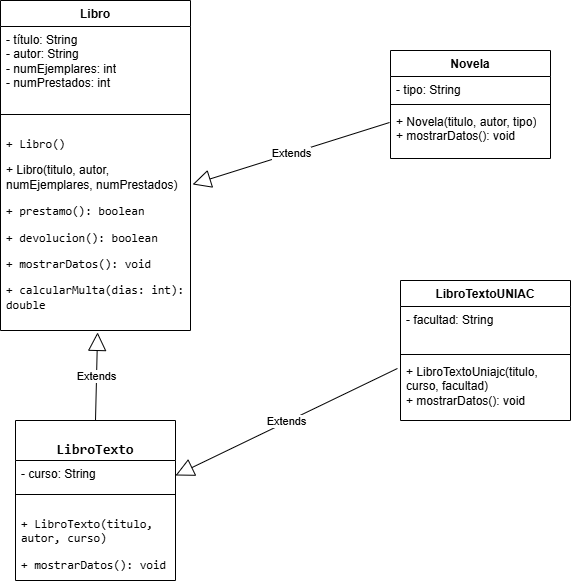

The diagram above was exported from draw.io. Its source (the exported page's mxGraphModel, read from the mxfile embedded in the PNG):
<mxGraphModel dx="946" dy="607" grid="1" gridSize="10" guides="1" tooltips="1" connect="1" arrows="1" fold="1" page="1" pageScale="1" pageWidth="827" pageHeight="1169" math="0" shadow="0">
  <root>
    <mxCell id="0" />
    <mxCell id="1" parent="0" />
    <mxCell id="dILAgOPlSwXiUE3LRwso-12" parent="1" style="swimlane;fontStyle=1;align=center;verticalAlign=top;childLayout=stackLayout;horizontal=1;startSize=40;horizontalStack=0;resizeParent=1;resizeParentMax=0;resizeLast=0;collapsible=1;marginBottom=0;whiteSpace=wrap;html=1;" value="&lt;h3 data-path-to-node=&quot;5&quot;&gt;&lt;code data-path-to-node=&quot;5&quot; data-index-in-node=&quot;15&quot;&gt;LibroTexto&lt;/code&gt;&lt;/h3&gt;" vertex="1">
      <mxGeometry height="160" width="160" x="135" y="430" as="geometry" />
    </mxCell>
    <mxCell id="dILAgOPlSwXiUE3LRwso-13" parent="dILAgOPlSwXiUE3LRwso-12" style="text;strokeColor=none;fillColor=none;align=left;verticalAlign=top;spacingLeft=4;spacingRight=4;overflow=hidden;rotatable=0;points=[[0,0.5],[1,0.5]];portConstraint=eastwest;whiteSpace=wrap;html=1;" value="- curso: String&lt;div&gt;&lt;br&gt;&lt;/div&gt;" vertex="1">
      <mxGeometry height="30" width="160" y="40" as="geometry" />
    </mxCell>
    <mxCell id="dILAgOPlSwXiUE3LRwso-14" parent="dILAgOPlSwXiUE3LRwso-12" style="line;strokeWidth=1;fillColor=none;align=left;verticalAlign=middle;spacingTop=-1;spacingLeft=3;spacingRight=3;rotatable=0;labelPosition=right;points=[];portConstraint=eastwest;strokeColor=inherit;" value="" vertex="1">
      <mxGeometry height="8" width="160" y="70" as="geometry" />
    </mxCell>
    <mxCell id="dILAgOPlSwXiUE3LRwso-15" parent="dILAgOPlSwXiUE3LRwso-12" style="text;strokeColor=none;fillColor=none;align=left;verticalAlign=top;spacingLeft=4;spacingRight=4;overflow=hidden;rotatable=0;points=[[0,0.5],[1,0.5]];portConstraint=eastwest;whiteSpace=wrap;html=1;" value="&lt;li&gt;&lt;p data-path-to-node=&quot;6,1,1,0,0&quot;&gt;&lt;code data-path-to-node=&quot;6,1,1,0,0&quot; data-index-in-node=&quot;0&quot;&gt;+ LibroTexto(titulo, autor, curso)&lt;/code&gt;&lt;/p&gt;&lt;/li&gt;&lt;li&gt;&lt;p data-path-to-node=&quot;6,1,1,0,0&quot;&gt;&lt;code data-path-to-node=&quot;6,1,1,0,0&quot; data-index-in-node=&quot;0&quot;&gt;+ mostrarDatos(): void&lt;/code&gt;&lt;/p&gt;&lt;/li&gt;&lt;li&gt;&lt;p data-path-to-node=&quot;6,1,1,1,0&quot;&gt;&lt;/p&gt;&lt;/li&gt;" vertex="1">
      <mxGeometry height="82" width="160" y="78" as="geometry" />
    </mxCell>
    <mxCell id="dILAgOPlSwXiUE3LRwso-24" parent="1" style="swimlane;fontStyle=1;align=center;verticalAlign=top;childLayout=stackLayout;horizontal=1;startSize=26;horizontalStack=0;resizeParent=1;resizeParentMax=0;resizeLast=0;collapsible=1;marginBottom=0;whiteSpace=wrap;html=1;" value="Novela" vertex="1">
      <mxGeometry height="108" width="160" x="510" y="60" as="geometry" />
    </mxCell>
    <mxCell id="dILAgOPlSwXiUE3LRwso-25" parent="dILAgOPlSwXiUE3LRwso-24" style="text;strokeColor=none;fillColor=none;align=left;verticalAlign=top;spacingLeft=4;spacingRight=4;overflow=hidden;rotatable=0;points=[[0,0.5],[1,0.5]];portConstraint=eastwest;whiteSpace=wrap;html=1;" value="- tipo: String" vertex="1">
      <mxGeometry height="24" width="160" y="26" as="geometry" />
    </mxCell>
    <mxCell id="dILAgOPlSwXiUE3LRwso-26" parent="dILAgOPlSwXiUE3LRwso-24" style="line;strokeWidth=1;fillColor=none;align=left;verticalAlign=middle;spacingTop=-1;spacingLeft=3;spacingRight=3;rotatable=0;labelPosition=right;points=[];portConstraint=eastwest;strokeColor=inherit;" value="" vertex="1">
      <mxGeometry height="8" width="160" y="50" as="geometry" />
    </mxCell>
    <mxCell id="dILAgOPlSwXiUE3LRwso-27" parent="dILAgOPlSwXiUE3LRwso-24" style="text;strokeColor=none;fillColor=none;align=left;verticalAlign=top;spacingLeft=4;spacingRight=4;overflow=hidden;rotatable=0;points=[[0,0.5],[1,0.5]];portConstraint=eastwest;whiteSpace=wrap;html=1;" value="+ Novela(titulo, autor, tipo)&lt;div&gt;+ mostrarDatos(): void&lt;/div&gt;" vertex="1">
      <mxGeometry height="50" width="160" y="58" as="geometry" />
    </mxCell>
    <mxCell id="dILAgOPlSwXiUE3LRwso-28" parent="1" style="swimlane;fontStyle=1;align=center;verticalAlign=top;childLayout=stackLayout;horizontal=1;startSize=26;horizontalStack=0;resizeParent=1;resizeParentMax=0;resizeLast=0;collapsible=1;marginBottom=0;whiteSpace=wrap;html=1;" value="LibroTextoUNIAC" vertex="1">
      <mxGeometry height="140" width="170" x="520" y="290" as="geometry" />
    </mxCell>
    <mxCell id="dILAgOPlSwXiUE3LRwso-29" parent="dILAgOPlSwXiUE3LRwso-28" style="text;strokeColor=none;fillColor=none;align=left;verticalAlign=top;spacingLeft=4;spacingRight=4;overflow=hidden;rotatable=0;points=[[0,0.5],[1,0.5]];portConstraint=eastwest;whiteSpace=wrap;html=1;" value="- facultad: String" vertex="1">
      <mxGeometry height="44" width="170" y="26" as="geometry" />
    </mxCell>
    <mxCell id="dILAgOPlSwXiUE3LRwso-30" parent="dILAgOPlSwXiUE3LRwso-28" style="line;strokeWidth=1;fillColor=none;align=left;verticalAlign=middle;spacingTop=-1;spacingLeft=3;spacingRight=3;rotatable=0;labelPosition=right;points=[];portConstraint=eastwest;strokeColor=inherit;" value="" vertex="1">
      <mxGeometry height="8" width="170" y="70" as="geometry" />
    </mxCell>
    <mxCell id="dILAgOPlSwXiUE3LRwso-31" parent="dILAgOPlSwXiUE3LRwso-28" style="text;strokeColor=none;fillColor=none;align=left;verticalAlign=top;spacingLeft=4;spacingRight=4;overflow=hidden;rotatable=0;points=[[0,0.5],[1,0.5]];portConstraint=eastwest;whiteSpace=wrap;html=1;" value="+ LibroTextoUniajc(titulo, curso, facultad)&lt;div&gt;+ mostrarDatos(): void&lt;/div&gt;" vertex="1">
      <mxGeometry height="62" width="170" y="78" as="geometry" />
    </mxCell>
    <mxCell id="dILAgOPlSwXiUE3LRwso-32" parent="1" style="swimlane;fontStyle=1;align=center;verticalAlign=top;childLayout=stackLayout;horizontal=1;startSize=26;horizontalStack=0;resizeParent=1;resizeParentMax=0;resizeLast=0;collapsible=1;marginBottom=0;whiteSpace=wrap;html=1;" value="&lt;font dir=&quot;auto&quot; style=&quot;vertical-align: inherit;&quot;&gt;&lt;font dir=&quot;auto&quot; style=&quot;vertical-align: inherit;&quot;&gt;Libro&lt;/font&gt;&lt;/font&gt;" vertex="1">
      <mxGeometry height="330" width="190" x="120" y="10" as="geometry" />
    </mxCell>
    <mxCell id="dILAgOPlSwXiUE3LRwso-33" parent="dILAgOPlSwXiUE3LRwso-32" style="text;strokeColor=none;fillColor=none;align=left;verticalAlign=top;spacingLeft=4;spacingRight=4;overflow=hidden;rotatable=0;points=[[0,0.5],[1,0.5]];portConstraint=eastwest;whiteSpace=wrap;html=1;" value="&lt;font dir=&quot;auto&quot; style=&quot;vertical-align: inherit;&quot;&gt;&lt;font dir=&quot;auto&quot; style=&quot;vertical-align: inherit;&quot;&gt;&lt;font dir=&quot;auto&quot; style=&quot;vertical-align: inherit;&quot;&gt;&lt;font dir=&quot;auto&quot; style=&quot;vertical-align: inherit;&quot;&gt;&lt;font dir=&quot;auto&quot; style=&quot;vertical-align: inherit;&quot;&gt;&lt;font dir=&quot;auto&quot; style=&quot;vertical-align: inherit;&quot;&gt;- título: String&lt;/font&gt;&lt;/font&gt;&lt;/font&gt;&lt;/font&gt;&lt;/font&gt;&lt;/font&gt;&lt;div&gt;&lt;font dir=&quot;auto&quot; style=&quot;vertical-align: inherit;&quot;&gt;&lt;font dir=&quot;auto&quot; style=&quot;vertical-align: inherit;&quot;&gt;&lt;font dir=&quot;auto&quot; style=&quot;vertical-align: inherit;&quot;&gt;&lt;font dir=&quot;auto&quot; style=&quot;vertical-align: inherit;&quot;&gt;- autor: String&lt;/font&gt;&lt;/font&gt;&lt;/font&gt;&lt;/font&gt;&lt;/div&gt;&lt;div&gt;&lt;font dir=&quot;auto&quot; style=&quot;vertical-align: inherit;&quot;&gt;&lt;font dir=&quot;auto&quot; style=&quot;vertical-align: inherit;&quot;&gt;&lt;font dir=&quot;auto&quot; style=&quot;vertical-align: inherit;&quot;&gt;&lt;font dir=&quot;auto&quot; style=&quot;vertical-align: inherit;&quot;&gt;- numEjemplares: int&lt;/font&gt;&lt;/font&gt;&lt;/font&gt;&lt;/font&gt;&lt;/div&gt;&lt;div&gt;&lt;font dir=&quot;auto&quot; style=&quot;vertical-align: inherit;&quot;&gt;&lt;font dir=&quot;auto&quot; style=&quot;vertical-align: inherit;&quot;&gt;&lt;font dir=&quot;auto&quot; style=&quot;vertical-align: inherit;&quot;&gt;&lt;font dir=&quot;auto&quot; style=&quot;vertical-align: inherit;&quot;&gt;- numPrestados: int&lt;/font&gt;&lt;/font&gt;&lt;/font&gt;&lt;/font&gt;&lt;/div&gt;&lt;div&gt;&lt;font dir=&quot;auto&quot; style=&quot;vertical-align: inherit;&quot;&gt;&lt;font dir=&quot;auto&quot; style=&quot;vertical-align: inherit;&quot;&gt;&lt;font dir=&quot;auto&quot; style=&quot;vertical-align: inherit;&quot;&gt;&lt;font dir=&quot;auto&quot; style=&quot;vertical-align: inherit;&quot;&gt;&lt;br&gt;&lt;/font&gt;&lt;/font&gt;&lt;/font&gt;&lt;/font&gt;&lt;/div&gt;&lt;div&gt;&lt;font dir=&quot;auto&quot; style=&quot;vertical-align: inherit;&quot;&gt;&lt;font dir=&quot;auto&quot; style=&quot;vertical-align: inherit;&quot;&gt;&lt;br&gt;&lt;/font&gt;&lt;/font&gt;&lt;/div&gt;" vertex="1">
      <mxGeometry height="84" width="190" y="26" as="geometry" />
    </mxCell>
    <mxCell id="dILAgOPlSwXiUE3LRwso-34" parent="dILAgOPlSwXiUE3LRwso-32" style="line;strokeWidth=1;fillColor=none;align=left;verticalAlign=middle;spacingTop=-1;spacingLeft=3;spacingRight=3;rotatable=0;labelPosition=right;points=[];portConstraint=eastwest;strokeColor=inherit;" value="" vertex="1">
      <mxGeometry height="8" width="190" y="110" as="geometry" />
    </mxCell>
    <mxCell id="dILAgOPlSwXiUE3LRwso-35" parent="dILAgOPlSwXiUE3LRwso-32" style="text;strokeColor=none;fillColor=none;align=left;verticalAlign=top;spacingLeft=4;spacingRight=4;overflow=hidden;rotatable=0;points=[[0,0.5],[1,0.5]];portConstraint=eastwest;whiteSpace=wrap;html=1;" value="&lt;li&gt;&lt;p data-path-to-node=&quot;4,1,1,0,0&quot;&gt;&lt;code data-path-to-node=&quot;4,1,1,0,0&quot; data-index-in-node=&quot;0&quot;&gt;+ Libro()&lt;/code&gt;&lt;/p&gt;&lt;/li&gt;&lt;li&gt;&lt;p data-path-to-node=&quot;4,1,1,0,0&quot;&gt;&lt;span style=&quot;background-color: transparent; color: light-dark(rgb(0, 0, 0), rgb(255, 255, 255));&quot;&gt;+ Libro(titulo, autor, numEjemplares, numPrestados)&lt;/span&gt;&lt;/p&gt;&lt;/li&gt;&lt;li&gt;&lt;p data-path-to-node=&quot;4,1,1,2,0&quot;&gt;&lt;code data-path-to-node=&quot;4,1,1,2,0&quot; data-index-in-node=&quot;0&quot;&gt;+ prestamo(): boolean&lt;/code&gt;&lt;/p&gt;&lt;/li&gt;&lt;li&gt;&lt;p data-path-to-node=&quot;4,1,1,3,0&quot;&gt;&lt;code data-path-to-node=&quot;4,1,1,3,0&quot; data-index-in-node=&quot;0&quot;&gt;+ devolucion(): boolean&lt;/code&gt;&lt;/p&gt;&lt;/li&gt;&lt;li&gt;&lt;p data-path-to-node=&quot;4,1,1,4,0&quot;&gt;&lt;code data-path-to-node=&quot;4,1,1,4,0&quot; data-index-in-node=&quot;0&quot;&gt;+ mostrarDatos(): void&lt;/code&gt;&amp;nbsp;&lt;/p&gt;&lt;/li&gt;&lt;li&gt;&lt;p data-path-to-node=&quot;4,1,1,5,0&quot;&gt;&lt;code data-path-to-node=&quot;4,1,1,5,0&quot; data-index-in-node=&quot;0&quot;&gt;+ calcularMulta(dias: int): double&lt;/code&gt;&lt;/p&gt;&lt;/li&gt;" vertex="1">
      <mxGeometry height="212" width="190" y="118" as="geometry" />
    </mxCell>
    <mxCell id="dILAgOPlSwXiUE3LRwso-36" edge="1" parent="1" source="dILAgOPlSwXiUE3LRwso-27" style="endArrow=block;endSize=16;endFill=0;html=1;rounded=0;exitX=-0.006;exitY=0.28;exitDx=0;exitDy=0;exitPerimeter=0;entryX=1.011;entryY=0.311;entryDx=0;entryDy=0;entryPerimeter=0;" target="dILAgOPlSwXiUE3LRwso-35" value="Extends">
      <mxGeometry relative="1" width="160" as="geometry">
        <mxPoint x="330" y="320" as="sourcePoint" />
        <mxPoint x="490" y="320" as="targetPoint" />
      </mxGeometry>
    </mxCell>
    <mxCell id="dILAgOPlSwXiUE3LRwso-38" edge="1" parent="1" source="dILAgOPlSwXiUE3LRwso-31" style="endArrow=block;endSize=16;endFill=0;html=1;rounded=0;exitX=-0.018;exitY=0.161;exitDx=0;exitDy=0;exitPerimeter=0;entryX=1;entryY=0.5;entryDx=0;entryDy=0;" target="dILAgOPlSwXiUE3LRwso-13" value="Extends">
      <mxGeometry relative="1" width="160" as="geometry">
        <mxPoint x="390" y="480" as="sourcePoint" />
        <mxPoint x="330" y="410" as="targetPoint" />
      </mxGeometry>
    </mxCell>
    <mxCell id="dILAgOPlSwXiUE3LRwso-39" edge="1" parent="1" source="dILAgOPlSwXiUE3LRwso-12" style="endArrow=block;endSize=16;endFill=0;html=1;rounded=0;exitX=0.5;exitY=0;exitDx=0;exitDy=0;entryX=0.511;entryY=1.009;entryDx=0;entryDy=0;entryPerimeter=0;" target="dILAgOPlSwXiUE3LRwso-35" value="Extends">
      <mxGeometry relative="1" width="160" as="geometry">
        <mxPoint x="330" y="320" as="sourcePoint" />
        <mxPoint x="480" y="320" as="targetPoint" />
      </mxGeometry>
    </mxCell>
  </root>
</mxGraphModel>